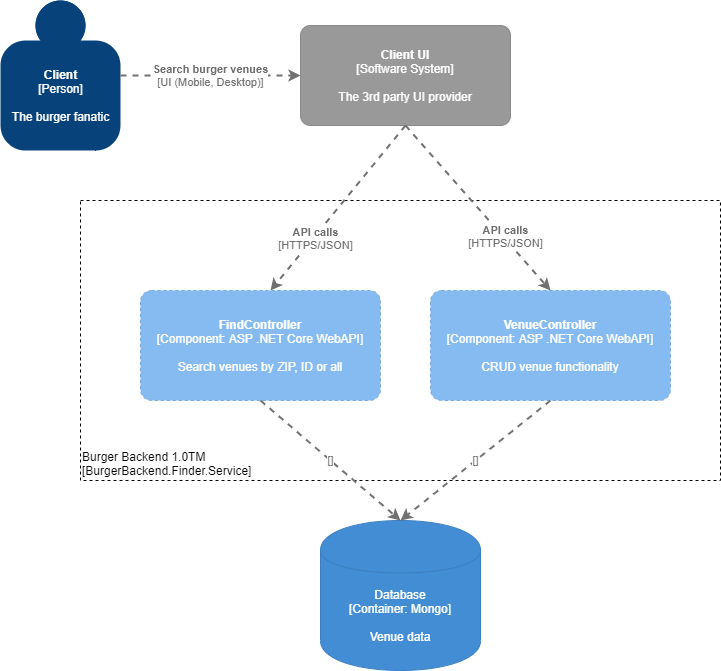

The diagram above was exported from draw.io. Its source (the exported page's mxGraphModel, read from the mxfile embedded in the PNG):
<mxGraphModel dx="1619" dy="852" grid="1" gridSize="10" guides="1" tooltips="1" connect="1" arrows="1" fold="1" page="1" pageScale="1" pageWidth="850" pageHeight="1100" math="0" shadow="0">
  <root>
    <mxCell id="0" />
    <mxCell id="1" parent="0" />
    <object placeholders="1" c4Name="Client UI" c4Type="Software System" c4Description="The 3rd party UI provider" label="&lt;b&gt;%c4Name%&lt;/b&gt;&lt;div&gt;[%c4Type%]&lt;/div&gt;&lt;br&gt;&lt;div&gt;%c4Description%&lt;/div&gt;" id="nPuDQ1gfa07BOxt15CwU-1">
      <mxCell style="rounded=1;whiteSpace=wrap;html=1;labelBackgroundColor=none;fillColor=#999999;fontColor=#ffffff;align=center;arcSize=10;strokeColor=#8A8A8A;metaEdit=1;metaData={&quot;c4Type&quot;:{&quot;editable&quot;:false}};points=[[0.25,0,0],[0.5,0,0],[0.75,0,0],[1,0.25,0],[1,0.5,0],[1,0.75,0],[0.75,1,0],[0.5,1,0],[0.25,1,0],[0,0.75,0],[0,0.5,0],[0,0.25,0]];" vertex="1" parent="1">
        <mxGeometry x="340" y="95" width="210" height="100" as="geometry" />
      </mxCell>
    </object>
    <object placeholders="1" c4Name="Client" c4Type="Person" c4Description="The burger fanatic" label="&lt;b&gt;%c4Name%&lt;/b&gt;&lt;div&gt;[%c4Type%]&lt;/div&gt;&lt;br&gt;&lt;div&gt;%c4Description%&lt;/div&gt;" id="nPuDQ1gfa07BOxt15CwU-2">
      <mxCell style="html=1;dashed=0;whitespace=wrap;fillColor=#08427b;strokeColor=none;fontColor=#ffffff;shape=mxgraph.c4.person;align=center;metaEdit=1;points=[[0.5,0,0],[1,0.5,0],[1,0.75,0],[0.75,1,0],[0.5,1,0],[0.25,1,0],[0,0.75,0],[0,0.5,0]];metaData={&quot;c4Type&quot;:{&quot;editable&quot;:false}};" vertex="1" parent="1">
        <mxGeometry x="40" y="70" width="120" height="150" as="geometry" />
      </mxCell>
    </object>
    <object placeholders="1" c4Type="Relationship" c4Technology="UI (Mobile, Desktop)" c4Description="Search burger venues" label="&lt;div style=&quot;text-align: left&quot;&gt;&lt;div style=&quot;text-align: center&quot;&gt;&lt;b&gt;%c4Description%&lt;/b&gt;&lt;/div&gt;&lt;div style=&quot;text-align: center&quot;&gt;[%c4Technology%]&lt;/div&gt;&lt;/div&gt;" id="nPuDQ1gfa07BOxt15CwU-3">
      <mxCell style="edgeStyle=none;rounded=0;html=1;entryX=0;entryY=0.5;jettySize=auto;orthogonalLoop=1;strokeColor=#707070;strokeWidth=2;fontColor=#707070;jumpStyle=none;dashed=1;metaEdit=1;metaData={&quot;c4Type&quot;:{&quot;editable&quot;:false}};exitX=1;exitY=0.5;exitDx=0;exitDy=0;exitPerimeter=0;entryDx=0;entryDy=0;entryPerimeter=0;" edge="1" parent="1" source="nPuDQ1gfa07BOxt15CwU-2" target="nPuDQ1gfa07BOxt15CwU-1">
        <mxGeometry width="160" relative="1" as="geometry">
          <mxPoint x="249" y="350" as="sourcePoint" />
          <mxPoint x="409" y="350" as="targetPoint" />
        </mxGeometry>
      </mxCell>
    </object>
    <object placeholders="1" c4Name="Burger Backend 1.0TM" c4Type="ExecutionEnvironment" c4Application="BurgerBackend.Finder.Service" label="&lt;div style=&quot;text-align: left&quot;&gt;%c4Name%&lt;/div&gt;&lt;div style=&quot;text-align: left&quot;&gt;[%c4Application%]&lt;/div&gt;" id="nPuDQ1gfa07BOxt15CwU-4">
      <mxCell style="rounded=0;whiteSpace=wrap;html=1;labelBackgroundColor=none;fillColor=#ffffff;fontColor=#000000;align=left;arcSize=5;strokeColor=#000000;verticalAlign=bottom;metaEdit=1;metaData={&quot;c4Type&quot;:{&quot;editable&quot;:false}};points=[[0.25,0,0],[0.5,0,0],[0.75,0,0],[1,0.25,0],[1,0.5,0],[1,0.75,0],[0.75,1,0],[0.5,1,0],[0.25,1,0],[0,0.75,0],[0,0.5,0],[0,0.25,0]];dashed=1;" vertex="1" parent="1">
        <mxGeometry x="120" y="270" width="640" height="280" as="geometry" />
      </mxCell>
    </object>
    <object placeholders="1" c4Type="Database" c4Technology="Mongo" c4Description="Venue data" label="%c4Type%&lt;div&gt;[Container:&amp;nbsp;%c4Technology%]&lt;/div&gt;&lt;br&gt;&lt;div&gt;%c4Description%&lt;/div&gt;" id="nPuDQ1gfa07BOxt15CwU-6">
      <mxCell style="shape=cylinder;whiteSpace=wrap;html=1;boundedLbl=1;rounded=0;labelBackgroundColor=none;fillColor=#438DD5;fontSize=12;fontColor=#ffffff;align=center;strokeColor=#3C7FC0;metaEdit=1;points=[[0.5,0,0],[1,0.25,0],[1,0.5,0],[1,0.75,0],[0.5,1,0],[0,0.75,0],[0,0.5,0],[0,0.25,0]];metaData={&quot;c4Type&quot;:{&quot;editable&quot;:false}};" vertex="1" parent="1">
        <mxGeometry x="360" y="590" width="160" height="150" as="geometry" />
      </mxCell>
    </object>
    <object placeholders="1" c4Type="Relationship" c4Technology="HTTPS/JSON" c4Description="API calls" label="&lt;div style=&quot;text-align: left&quot;&gt;&lt;div style=&quot;text-align: center&quot;&gt;&lt;b&gt;%c4Description%&lt;/b&gt;&lt;/div&gt;&lt;div style=&quot;text-align: center&quot;&gt;[%c4Technology%]&lt;/div&gt;&lt;/div&gt;" id="nPuDQ1gfa07BOxt15CwU-11">
      <mxCell style="edgeStyle=none;rounded=0;html=1;jettySize=auto;orthogonalLoop=1;strokeColor=#707070;strokeWidth=2;fontColor=#707070;jumpStyle=none;dashed=1;metaEdit=1;metaData={&quot;c4Type&quot;:{&quot;editable&quot;:false}};exitX=0.5;exitY=1;exitDx=0;exitDy=0;exitPerimeter=0;" edge="1" parent="1" source="nPuDQ1gfa07BOxt15CwU-1">
        <mxGeometry x="0.3564" y="2" width="160" relative="1" as="geometry">
          <mxPoint x="540" y="240" as="sourcePoint" />
          <mxPoint x="310" y="360" as="targetPoint" />
          <mxPoint as="offset" />
        </mxGeometry>
      </mxCell>
    </object>
    <object placeholders="1" c4Name="FindController" c4Type="Component" c4Technology="ASP .NET Core WebAPI" c4Description="Search venues by ZIP, ID or all" label="&lt;b&gt;%c4Name%&lt;/b&gt;&lt;div&gt;[%c4Type%: %c4Technology%]&lt;/div&gt;&lt;br&gt;&lt;div&gt;%c4Description%&lt;/div&gt;" id="nPuDQ1gfa07BOxt15CwU-21">
      <mxCell style="rounded=1;whiteSpace=wrap;html=1;labelBackgroundColor=none;fillColor=#85BBF0;fontColor=#ffffff;align=center;arcSize=10;strokeColor=#78A8D8;metaEdit=1;metaData={&quot;c4Type&quot;:{&quot;editable&quot;:false}};points=[[0.25,0,0],[0.5,0,0],[0.75,0,0],[1,0.25,0],[1,0.5,0],[1,0.75,0],[0.75,1,0],[0.5,1,0],[0.25,1,0],[0,0.75,0],[0,0.5,0],[0,0.25,0]];dashed=1;" vertex="1" parent="1">
        <mxGeometry x="180" y="360" width="240" height="110" as="geometry" />
      </mxCell>
    </object>
    <object placeholders="1" c4Name="VenueController" c4Type="Component" c4Technology="ASP .NET Core WebAPI" c4Description="CRUD venue functionality" label="&lt;b&gt;%c4Name%&lt;/b&gt;&lt;div&gt;[%c4Type%: %c4Technology%]&lt;/div&gt;&lt;br&gt;&lt;div&gt;%c4Description%&lt;/div&gt;" id="nPuDQ1gfa07BOxt15CwU-23">
      <mxCell style="rounded=1;whiteSpace=wrap;html=1;labelBackgroundColor=none;fillColor=#85BBF0;fontColor=#ffffff;align=center;arcSize=10;strokeColor=#78A8D8;metaEdit=1;metaData={&quot;c4Type&quot;:{&quot;editable&quot;:false}};points=[[0.25,0,0],[0.5,0,0],[0.75,0,0],[1,0.25,0],[1,0.5,0],[1,0.75,0],[0.75,1,0],[0.5,1,0],[0.25,1,0],[0,0.75,0],[0,0.5,0],[0,0.25,0]];dashed=1;" vertex="1" parent="1">
        <mxGeometry x="470" y="360" width="240" height="110" as="geometry" />
      </mxCell>
    </object>
    <object placeholders="1" c4Type="Relationship" c4Technology="HTTPS/JSON" c4Description="API calls" label="&lt;div style=&quot;text-align: left&quot;&gt;&lt;div style=&quot;text-align: center&quot;&gt;&lt;b&gt;%c4Description%&lt;/b&gt;&lt;/div&gt;&lt;div style=&quot;text-align: center&quot;&gt;[%c4Technology%]&lt;/div&gt;&lt;/div&gt;" id="nPuDQ1gfa07BOxt15CwU-24">
      <mxCell style="edgeStyle=none;rounded=0;html=1;jettySize=auto;orthogonalLoop=1;strokeColor=#707070;strokeWidth=2;fontColor=#707070;jumpStyle=none;dashed=1;metaEdit=1;metaData={&quot;c4Type&quot;:{&quot;editable&quot;:false}};exitX=0.5;exitY=1;exitDx=0;exitDy=0;exitPerimeter=0;entryX=0.5;entryY=0;entryDx=0;entryDy=0;entryPerimeter=0;" edge="1" parent="1" source="nPuDQ1gfa07BOxt15CwU-1" target="nPuDQ1gfa07BOxt15CwU-23">
        <mxGeometry x="0.3564" y="2" width="160" relative="1" as="geometry">
          <mxPoint x="515" y="210" as="sourcePoint" />
          <mxPoint x="320" y="370" as="targetPoint" />
          <mxPoint as="offset" />
        </mxGeometry>
      </mxCell>
    </object>
    <object placeholders="1" c4Type="Relationship" c4Technology="" c4Description="" label="&lt;div style=&quot;text-align: left&quot;&gt;&lt;div style=&quot;text-align: center&quot;&gt;&lt;b&gt;%c4Description%&lt;/b&gt;&lt;/div&gt;&lt;div style=&quot;text-align: center&quot;&gt;[%c4Technology%]&lt;/div&gt;&lt;/div&gt;" id="nPuDQ1gfa07BOxt15CwU-25">
      <mxCell style="edgeStyle=none;rounded=0;html=1;entryX=0.5;entryY=0;jettySize=auto;orthogonalLoop=1;strokeColor=#707070;strokeWidth=2;fontColor=#707070;jumpStyle=none;dashed=1;metaEdit=1;metaData={&quot;c4Type&quot;:{&quot;editable&quot;:false}};exitX=0.5;exitY=1;exitDx=0;exitDy=0;exitPerimeter=0;entryDx=0;entryDy=0;entryPerimeter=0;" edge="1" parent="1" source="nPuDQ1gfa07BOxt15CwU-21" target="nPuDQ1gfa07BOxt15CwU-6">
        <mxGeometry width="160" relative="1" as="geometry">
          <mxPoint x="160" y="670" as="sourcePoint" />
          <mxPoint x="320" y="670" as="targetPoint" />
        </mxGeometry>
      </mxCell>
    </object>
    <object placeholders="1" c4Type="Relationship" c4Technology="" c4Description="" label="&lt;div style=&quot;text-align: left&quot;&gt;&lt;div style=&quot;text-align: center&quot;&gt;&lt;b&gt;%c4Description%&lt;/b&gt;&lt;/div&gt;&lt;div style=&quot;text-align: center&quot;&gt;[%c4Technology%]&lt;/div&gt;&lt;/div&gt;" id="nPuDQ1gfa07BOxt15CwU-27">
      <mxCell style="edgeStyle=none;rounded=0;html=1;entryX=0.5;entryY=0;jettySize=auto;orthogonalLoop=1;strokeColor=#707070;strokeWidth=2;fontColor=#707070;jumpStyle=none;dashed=1;metaEdit=1;metaData={&quot;c4Type&quot;:{&quot;editable&quot;:false}};exitX=0.5;exitY=1;exitDx=0;exitDy=0;exitPerimeter=0;entryDx=0;entryDy=0;entryPerimeter=0;" edge="1" parent="1" source="nPuDQ1gfa07BOxt15CwU-23" target="nPuDQ1gfa07BOxt15CwU-6">
        <mxGeometry width="160" relative="1" as="geometry">
          <mxPoint x="550" y="500" as="sourcePoint" />
          <mxPoint x="733.125" y="670" as="targetPoint" />
        </mxGeometry>
      </mxCell>
    </object>
  </root>
</mxGraphModel>